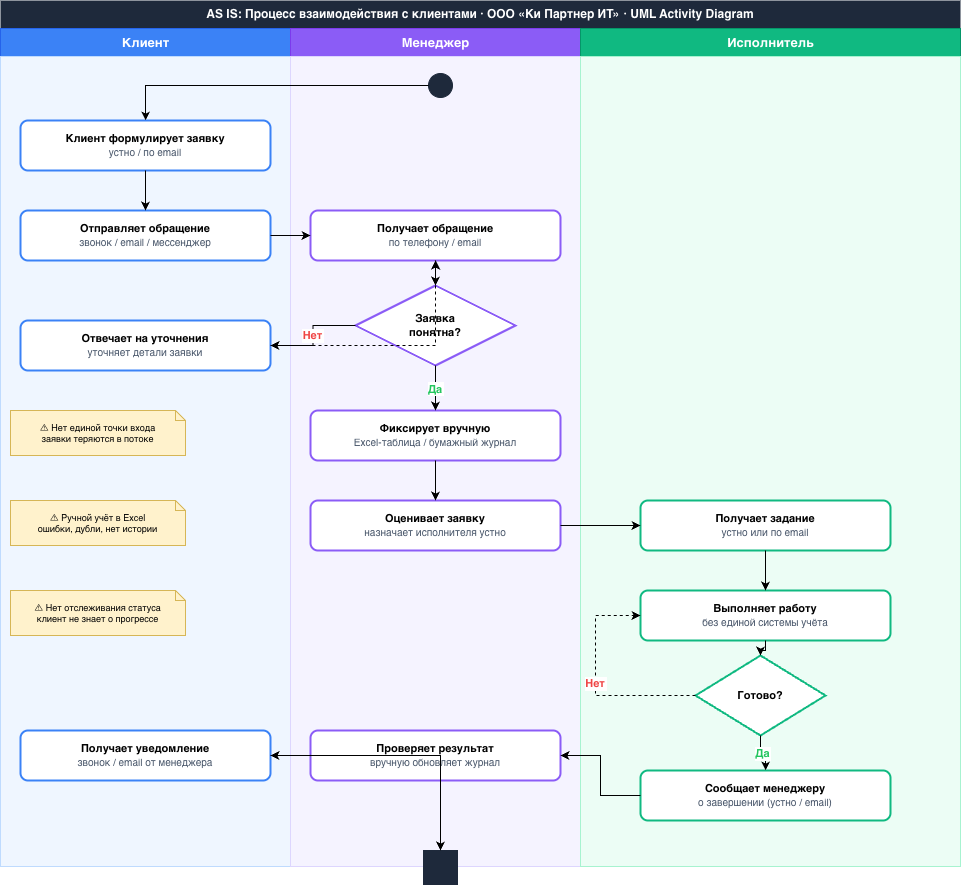

The diagram above was exported from draw.io. Its source (the exported page's mxGraphModel, read from the mxfile embedded in the PNG):
<mxGraphModel dx="1360" dy="1031" grid="1" gridSize="10" guides="1" tooltips="1" connect="1" arrows="1" fold="1" page="1" pageScale="1" pageWidth="1169" pageHeight="827" math="0" shadow="0">
  <root>
    <mxCell id="0" />
    <mxCell id="1" parent="0" />
    <mxCell id="title" parent="1" style="text;html=1;align=center;verticalAlign=middle;fontStyle=1;fontSize=12;fillColor=#1e293b;strokeColor=none;fontColor=#ffffff;whiteSpace=wrap;" value="AS IS: Процесс взаимодействия с клиентами · ООО «Ки Партнер ИТ» · UML Activity Diagram" vertex="1">
      <mxGeometry height="28" width="960" x="40" y="10" as="geometry" />
    </mxCell>
    <mxCell id="h1" parent="1" style="text;html=1;align=center;verticalAlign=middle;fontStyle=1;fontSize=13;fillColor=#3b82f6;strokeColor=#2563eb;fontColor=#ffffff;" value="Клиент" vertex="1">
      <mxGeometry height="28" width="290" x="40" y="38" as="geometry" />
    </mxCell>
    <mxCell id="h2" parent="1" style="text;html=1;align=center;verticalAlign=middle;fontStyle=1;fontSize=13;fillColor=#8b5cf6;strokeColor=#7c3aed;fontColor=#ffffff;" value="Менеджер" vertex="1">
      <mxGeometry height="28" width="290" x="330" y="38" as="geometry" />
    </mxCell>
    <mxCell id="h3" parent="1" style="text;html=1;align=center;verticalAlign=middle;fontStyle=1;fontSize=13;fillColor=#10b981;strokeColor=#059669;fontColor=#ffffff;" value="Исполнитель" vertex="1">
      <mxGeometry height="28" width="380" x="620" y="38" as="geometry" />
    </mxCell>
    <mxCell id="bg1" parent="1" style="rounded=0;fillColor=#eff6ff;strokeColor=#bfdbfe;pointerEvents=0;" value="" vertex="1">
      <mxGeometry height="810" width="290" x="40" y="66" as="geometry" />
    </mxCell>
    <mxCell id="bg2" parent="1" style="rounded=0;fillColor=#f5f3ff;strokeColor=#ddd6fe;pointerEvents=0;" value="" vertex="1">
      <mxGeometry height="810" width="290" x="330" y="66" as="geometry" />
    </mxCell>
    <mxCell id="bg3" parent="1" style="rounded=0;fillColor=#ecfdf5;strokeColor=#a7f3d0;pointerEvents=0;" value="" vertex="1">
      <mxGeometry height="810" width="380" x="620" y="66" as="geometry" />
    </mxCell>
    <mxCell id="start" parent="1" style="ellipse;aspect=fixed;fillColor=#1e293b;strokeColor=#1e293b;" value="" vertex="1">
      <mxGeometry height="24" width="24" x="468" y="83" as="geometry" />
    </mxCell>
    <mxCell id="a1" parent="1" style="rounded=1;whiteSpace=wrap;html=1;arcSize=15;fillColor=#ffffff;strokeColor=#3b82f6;strokeWidth=2;fontSize=11;" value="&lt;b&gt;Клиент формулирует заявку&lt;/b&gt;&lt;br/&gt;&lt;font color='#475569' style='font-size:10px;'&gt;устно / по email&lt;/font&gt;" vertex="1">
      <mxGeometry height="50" width="250" x="60" y="130" as="geometry" />
    </mxCell>
    <mxCell id="a2" parent="1" style="rounded=1;whiteSpace=wrap;html=1;arcSize=15;fillColor=#ffffff;strokeColor=#3b82f6;strokeWidth=2;fontSize=11;" value="&lt;b&gt;Отправляет обращение&lt;/b&gt;&lt;br/&gt;&lt;font color='#475569' style='font-size:10px;'&gt;звонок / email / мессенджер&lt;/font&gt;" vertex="1">
      <mxGeometry height="50" width="250" x="60" y="220" as="geometry" />
    </mxCell>
    <mxCell id="a3" parent="1" style="rounded=1;whiteSpace=wrap;html=1;arcSize=15;fillColor=#ffffff;strokeColor=#3b82f6;strokeWidth=2;fontSize=11;" value="&lt;b&gt;Отвечает на уточнения&lt;/b&gt;&lt;br/&gt;&lt;font color='#475569' style='font-size:10px;'&gt;уточняет детали заявки&lt;/font&gt;" vertex="1">
      <mxGeometry height="50" width="250" x="60" y="330" as="geometry" />
    </mxCell>
    <mxCell id="a10" parent="1" style="rounded=1;whiteSpace=wrap;html=1;arcSize=15;fillColor=#ffffff;strokeColor=#3b82f6;strokeWidth=2;fontSize=11;" value="&lt;b&gt;Получает уведомление&lt;/b&gt;&lt;br/&gt;&lt;font color='#475569' style='font-size:10px;'&gt;звонок / email от менеджера&lt;/font&gt;" vertex="1">
      <mxGeometry height="50" width="250" x="60" y="740" as="geometry" />
    </mxCell>
    <mxCell id="a4" parent="1" style="rounded=1;whiteSpace=wrap;html=1;arcSize=15;fillColor=#ffffff;strokeColor=#8b5cf6;strokeWidth=2;fontSize=11;" value="&lt;b&gt;Получает обращение&lt;/b&gt;&lt;br/&gt;&lt;font color='#475569' style='font-size:10px;'&gt;по телефону / email&lt;/font&gt;" vertex="1">
      <mxGeometry height="50" width="250" x="350" y="220" as="geometry" />
    </mxCell>
    <mxCell id="d1" parent="1" style="rhombus;whiteSpace=wrap;html=1;verticalAlign=middle;fontSize=11;fillColor=#ffffff;strokeColor=#8b5cf6;strokeWidth=2;" value="&lt;b&gt;Заявка&lt;br/&gt;понятна?&lt;/b&gt;" vertex="1">
      <mxGeometry height="80" width="160" x="395" y="295" as="geometry" />
    </mxCell>
    <mxCell id="a5" parent="1" style="rounded=1;whiteSpace=wrap;html=1;arcSize=15;fillColor=#ffffff;strokeColor=#8b5cf6;strokeWidth=2;fontSize=11;" value="&lt;b&gt;Фиксирует вручную&lt;/b&gt;&lt;br/&gt;&lt;font color='#475569' style='font-size:10px;'&gt;Excel-таблица / бумажный журнал&lt;/font&gt;" vertex="1">
      <mxGeometry height="50" width="250" x="350" y="420" as="geometry" />
    </mxCell>
    <mxCell id="a6" parent="1" style="rounded=1;whiteSpace=wrap;html=1;arcSize=15;fillColor=#ffffff;strokeColor=#8b5cf6;strokeWidth=2;fontSize=11;" value="&lt;b&gt;Оценивает заявку&lt;/b&gt;&lt;br/&gt;&lt;font color='#475569' style='font-size:10px;'&gt;назначает исполнителя устно&lt;/font&gt;" vertex="1">
      <mxGeometry height="50" width="250" x="350" y="510" as="geometry" />
    </mxCell>
    <mxCell id="a9" parent="1" style="rounded=1;whiteSpace=wrap;html=1;arcSize=15;fillColor=#ffffff;strokeColor=#8b5cf6;strokeWidth=2;fontSize=11;" value="&lt;b&gt;Проверяет результат&lt;/b&gt;&lt;br/&gt;&lt;font color='#475569' style='font-size:10px;'&gt;вручную обновляет журнал&lt;/small&gt;" vertex="1">
      <mxGeometry height="50" width="250" x="350" y="740" as="geometry" />
    </mxCell>
    <mxCell id="a7" parent="1" style="rounded=1;whiteSpace=wrap;html=1;arcSize=15;fillColor=#ffffff;strokeColor=#10b981;strokeWidth=2;fontSize=11;" value="&lt;b&gt;Получает задание&lt;/b&gt;&lt;br/&gt;&lt;font color='#475569' style='font-size:10px;'&gt;устно или по email&lt;/font&gt;" vertex="1">
      <mxGeometry height="50" width="250" x="680" y="510" as="geometry" />
    </mxCell>
    <mxCell id="a8" parent="1" style="rounded=1;whiteSpace=wrap;html=1;arcSize=15;fillColor=#ffffff;strokeColor=#10b981;strokeWidth=2;fontSize=11;" value="&lt;b&gt;Выполняет работу&lt;/b&gt;&lt;br/&gt;&lt;font color='#475569' style='font-size:10px;'&gt;без единой системы учёта&lt;/font&gt;" vertex="1">
      <mxGeometry height="50" width="250" x="680" y="600" as="geometry" />
    </mxCell>
    <mxCell id="d2" parent="1" style="rhombus;whiteSpace=wrap;html=1;verticalAlign=middle;fontSize=11;fillColor=#ffffff;strokeColor=#10b981;strokeWidth=2;" value="&lt;b&gt;Готово?&lt;/b&gt;" vertex="1">
      <mxGeometry height="80" width="130" x="735" y="665" as="geometry" />
    </mxCell>
    <mxCell id="a8b" parent="1" style="rounded=1;whiteSpace=wrap;html=1;arcSize=15;fillColor=#ffffff;strokeColor=#10b981;strokeWidth=2;fontSize=11;" value="&lt;b&gt;Сообщает менеджеру&lt;/b&gt;&lt;br/&gt;&lt;font color='#475569' style='font-size:10px;'&gt;о завершении (устно / email)&lt;/font&gt;" vertex="1">
      <mxGeometry height="50" width="250" x="680" y="780" as="geometry" />
    </mxCell>
    <mxCell id="end" parent="1" style="doubleEllipse;aspect=fixed;fillColor=#1e293b;strokeColor=#1e293b;" value="" vertex="1">
      <mxGeometry height="34" width="34" x="463" y="860" as="geometry" />
    </mxCell>
    <mxCell id="pp1" parent="1" style="shape=note;whiteSpace=wrap;html=1;backgroundOutline=1;size=10;fontSize=9;fillColor=#fff2cc;strokeColor=#d6b656;align=center;" value="⚠ Нет единой точки входа&#10;заявки теряются в потоке" vertex="1">
      <mxGeometry height="45" width="175" x="50" y="420" as="geometry" />
    </mxCell>
    <mxCell id="pp2" parent="1" style="shape=note;whiteSpace=wrap;html=1;backgroundOutline=1;size=10;fontSize=9;fillColor=#fff2cc;strokeColor=#d6b656;align=center;" value="⚠ Ручной учёт в Excel&#10;ошибки, дубли, нет истории" vertex="1">
      <mxGeometry height="45" width="175" x="50" y="510" as="geometry" />
    </mxCell>
    <mxCell id="pp3" parent="1" style="shape=note;whiteSpace=wrap;html=1;backgroundOutline=1;size=10;fontSize=9;fillColor=#fff2cc;strokeColor=#d6b656;align=center;" value="⚠ Нет отслеживания статуса&#10;клиент не знает о прогрессе" vertex="1">
      <mxGeometry height="45" width="175" x="50" y="600" as="geometry" />
    </mxCell>
    <mxCell id="e_start_a1" edge="1" parent="1" source="start" style="edgeStyle=orthogonalEdgeStyle;rounded=0;" target="a1" value="">
      <mxGeometry relative="1" as="geometry" />
    </mxCell>
    <mxCell id="e_a1_a2" edge="1" parent="1" source="a1" style="edgeStyle=orthogonalEdgeStyle;rounded=0;" target="a2" value="">
      <mxGeometry relative="1" as="geometry" />
    </mxCell>
    <mxCell id="e_a2_a4" edge="1" parent="1" source="a2" style="edgeStyle=orthogonalEdgeStyle;rounded=0;" target="a4" value="">
      <mxGeometry relative="1" as="geometry" />
    </mxCell>
    <mxCell id="e_a4_d1" edge="1" parent="1" source="a4" style="edgeStyle=orthogonalEdgeStyle;rounded=0;" target="d1" value="">
      <mxGeometry relative="1" as="geometry" />
    </mxCell>
    <mxCell id="e_d1_a3" edge="1" parent="1" source="d1" style="edgeStyle=orthogonalEdgeStyle;rounded=0;exitX=0;exitY=0.5;exitDx=0;exitDy=0;entryX=1;entryY=0.5;entryDx=0;entryDy=0;fontColor=#ef4444;fontStyle=1;fontSize=11;" target="a3" value="Нет">
      <mxGeometry relative="1" as="geometry" />
    </mxCell>
    <mxCell id="e_a3_a4" edge="1" parent="1" source="a3" style="edgeStyle=orthogonalEdgeStyle;rounded=0;dashed=1;" target="a4" value="">
      <mxGeometry relative="1" as="geometry" />
    </mxCell>
    <mxCell id="e_d1_a5" edge="1" parent="1" source="d1" style="edgeStyle=orthogonalEdgeStyle;rounded=0;exitX=0.5;exitY=1;exitDx=0;exitDy=0;fontColor=#22c55e;fontStyle=1;fontSize=11;" target="a5" value="Да">
      <mxGeometry relative="1" as="geometry" />
    </mxCell>
    <mxCell id="e_a5_a6" edge="1" parent="1" source="a5" style="edgeStyle=orthogonalEdgeStyle;rounded=0;" target="a6" value="">
      <mxGeometry relative="1" as="geometry" />
    </mxCell>
    <mxCell id="e_a6_a7" edge="1" parent="1" source="a6" style="edgeStyle=orthogonalEdgeStyle;rounded=0;" target="a7" value="">
      <mxGeometry relative="1" as="geometry" />
    </mxCell>
    <mxCell id="e_a7_a8" edge="1" parent="1" source="a7" style="edgeStyle=orthogonalEdgeStyle;rounded=0;" target="a8" value="">
      <mxGeometry relative="1" as="geometry" />
    </mxCell>
    <mxCell id="e_a8_d2" edge="1" parent="1" source="a8" style="edgeStyle=orthogonalEdgeStyle;rounded=0;" target="d2" value="">
      <mxGeometry relative="1" as="geometry" />
    </mxCell>
    <mxCell id="e_d2_loop" edge="1" parent="1" source="d2" style="edgeStyle=orthogonalEdgeStyle;rounded=0;dashed=1;exitX=0;exitY=0.5;exitDx=0;exitDy=0;entryX=0;entryY=0.5;entryDx=0;entryDy=0;fontColor=#ef4444;fontStyle=1;fontSize=11;" target="a8" value="Нет">
      <mxGeometry relative="1" as="geometry">
        <Array as="points">
          <mxPoint x="635" y="705" />
          <mxPoint x="635" y="625" />
        </Array>
      </mxGeometry>
    </mxCell>
    <mxCell id="e_d2_a8b" edge="1" parent="1" source="d2" style="edgeStyle=orthogonalEdgeStyle;rounded=0;exitX=0.5;exitY=1;exitDx=0;exitDy=0;fontColor=#22c55e;fontStyle=1;fontSize=11;" target="a8b" value="Да">
      <mxGeometry relative="1" as="geometry" />
    </mxCell>
    <mxCell id="e_a8b_a9" edge="1" parent="1" source="a8b" style="edgeStyle=orthogonalEdgeStyle;rounded=0;" target="a9" value="">
      <mxGeometry relative="1" as="geometry" />
    </mxCell>
    <mxCell id="e_a9_a10" edge="1" parent="1" source="a9" style="edgeStyle=orthogonalEdgeStyle;rounded=0;" target="a10" value="">
      <mxGeometry relative="1" as="geometry" />
    </mxCell>
    <mxCell id="e_a10_end" edge="1" parent="1" source="a10" style="edgeStyle=orthogonalEdgeStyle;rounded=0;" target="end" value="">
      <mxGeometry relative="1" as="geometry" />
    </mxCell>
  </root>
</mxGraphModel>